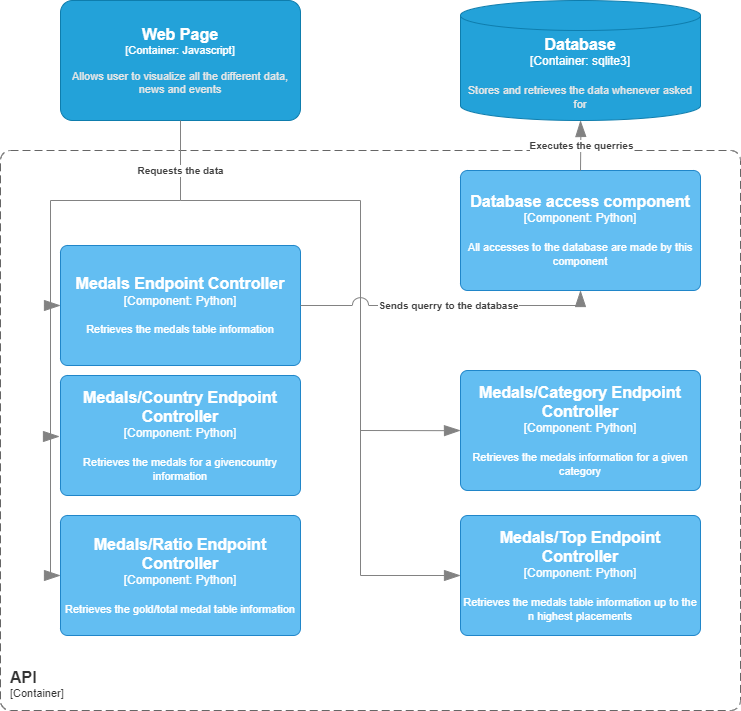

The diagram above was exported from draw.io. Its source (the exported page's mxGraphModel, read from the mxfile embedded in the PNG):
<mxGraphModel dx="1290" dy="577" grid="1" gridSize="10" guides="1" tooltips="1" connect="1" arrows="1" fold="1" page="1" pageScale="1" pageWidth="827" pageHeight="1169" math="0" shadow="0">
  <root>
    <mxCell id="0" />
    <mxCell id="1" parent="0" />
    <object placeholders="1" c4Name="Web Page" c4Type="Container" c4Technology="Javascript" c4Description="Allows user to visualize all the different data, news and events" label="&lt;font style=&quot;font-size: 16px&quot;&gt;&lt;b&gt;%c4Name%&lt;/b&gt;&lt;/font&gt;&lt;div&gt;[%c4Type%: %c4Technology%]&lt;/div&gt;&lt;br&gt;&lt;div&gt;&lt;font style=&quot;font-size: 11px&quot;&gt;&lt;font color=&quot;#E6E6E6&quot;&gt;%c4Description%&lt;/font&gt;&lt;/div&gt;" id="I974hT9muZPqKCp7hzKz-2">
      <mxCell style="rounded=1;whiteSpace=wrap;html=1;fontSize=11;labelBackgroundColor=none;fillColor=#23A2D9;fontColor=#ffffff;align=center;arcSize=10;strokeColor=#0E7DAD;metaEdit=1;resizable=0;points=[[0.25,0,0],[0.5,0,0],[0.75,0,0],[1,0.25,0],[1,0.5,0],[1,0.75,0],[0.75,1,0],[0.5,1,0],[0.25,1,0],[0,0.75,0],[0,0.5,0],[0,0.25,0]];" parent="1" vertex="1">
        <mxGeometry x="80" y="150" width="240" height="120" as="geometry" />
      </mxCell>
    </object>
    <object placeholders="1" c4Name="Database" c4Type="Container" c4Technology="sqlite3" c4Description="Stores and retrieves the data whenever asked for" label="&lt;font style=&quot;font-size: 16px&quot;&gt;&lt;b&gt;%c4Name%&lt;/b&gt;&lt;/font&gt;&lt;div&gt;[%c4Type%:&amp;nbsp;%c4Technology%]&lt;/div&gt;&lt;br&gt;&lt;div&gt;&lt;font style=&quot;font-size: 11px&quot;&gt;&lt;font color=&quot;#E6E6E6&quot;&gt;%c4Description%&lt;/font&gt;&lt;/div&gt;" id="I974hT9muZPqKCp7hzKz-3">
      <mxCell style="shape=cylinder3;size=15;whiteSpace=wrap;html=1;boundedLbl=1;rounded=0;labelBackgroundColor=none;fillColor=#23A2D9;fontSize=12;fontColor=#ffffff;align=center;strokeColor=#0E7DAD;metaEdit=1;points=[[0.5,0,0],[1,0.25,0],[1,0.5,0],[1,0.75,0],[0.5,1,0],[0,0.75,0],[0,0.5,0],[0,0.25,0]];resizable=0;" parent="1" vertex="1">
        <mxGeometry x="480" y="150" width="240" height="120" as="geometry" />
      </mxCell>
    </object>
    <object placeholders="1" c4Name="API" c4Type="ContainerScopeBoundary" c4Application="Container" label="&lt;font style=&quot;font-size: 16px&quot;&gt;&lt;b&gt;&lt;div style=&quot;text-align: left&quot;&gt;%c4Name%&lt;/div&gt;&lt;/b&gt;&lt;/font&gt;&lt;div style=&quot;text-align: left&quot;&gt;[%c4Application%]&lt;/div&gt;" id="I974hT9muZPqKCp7hzKz-5">
      <mxCell style="rounded=1;fontSize=11;whiteSpace=wrap;html=1;dashed=1;arcSize=20;fillColor=none;strokeColor=#666666;fontColor=#333333;labelBackgroundColor=none;align=left;verticalAlign=bottom;labelBorderColor=none;spacingTop=0;spacing=10;dashPattern=8 4;metaEdit=1;rotatable=0;perimeter=rectanglePerimeter;noLabel=0;labelPadding=0;allowArrows=0;connectable=0;expand=0;recursiveResize=0;editable=1;pointerEvents=0;absoluteArcSize=1;points=[[0.25,0,0],[0.5,0,0],[0.75,0,0],[1,0.25,0],[1,0.5,0],[1,0.75,0],[0.75,1,0],[0.5,1,0],[0.25,1,0],[0,0.75,0],[0,0.5,0],[0,0.25,0]];" parent="1" vertex="1">
        <mxGeometry x="20" y="300" width="740" height="560" as="geometry" />
      </mxCell>
    </object>
    <object placeholders="1" c4Name="Database access component" c4Type="Component" c4Technology="Python" c4Description="All accesses to the database are made by this component" label="&lt;font style=&quot;font-size: 16px&quot;&gt;&lt;b&gt;%c4Name%&lt;/b&gt;&lt;/font&gt;&lt;div&gt;[%c4Type%: %c4Technology%]&lt;/div&gt;&lt;br&gt;&lt;div&gt;&lt;font style=&quot;font-size: 11px&quot;&gt;%c4Description%&lt;/font&gt;&lt;/div&gt;" id="I974hT9muZPqKCp7hzKz-6">
      <mxCell style="rounded=1;whiteSpace=wrap;html=1;labelBackgroundColor=none;fillColor=#63BEF2;fontColor=#ffffff;align=center;arcSize=6;strokeColor=#2086C9;metaEdit=1;resizable=0;points=[[0.25,0,0],[0.5,0,0],[0.75,0,0],[1,0.25,0],[1,0.5,0],[1,0.75,0],[0.75,1,0],[0.5,1,0],[0.25,1,0],[0,0.75,0],[0,0.5,0],[0,0.25,0]];" parent="1" vertex="1">
        <mxGeometry x="480" y="320" width="240" height="120" as="geometry" />
      </mxCell>
    </object>
    <object placeholders="1" c4Name="Medals Endpoint Controller" c4Type="Component" c4Technology="Python" c4Description="Retrieves the medals table information" label="&lt;font style=&quot;font-size: 16px&quot;&gt;&lt;b&gt;%c4Name%&lt;/b&gt;&lt;/font&gt;&lt;div&gt;[%c4Type%: %c4Technology%]&lt;/div&gt;&lt;br&gt;&lt;div&gt;&lt;font style=&quot;font-size: 11px&quot;&gt;%c4Description%&lt;/font&gt;&lt;/div&gt;" id="NRfL1WOM-pDprkd1Nh07-1">
      <mxCell style="rounded=1;whiteSpace=wrap;html=1;labelBackgroundColor=none;fillColor=#63BEF2;fontColor=#ffffff;align=center;arcSize=6;strokeColor=#2086C9;metaEdit=1;resizable=0;points=[[0.25,0,0],[0.5,0,0],[0.75,0,0],[1,0.25,0],[1,0.5,0],[1,0.75,0],[0.75,1,0],[0.5,1,0],[0.25,1,0],[0,0.75,0],[0,0.5,0],[0,0.25,0]];" vertex="1" parent="1">
        <mxGeometry x="80" y="395" width="240" height="120" as="geometry" />
      </mxCell>
    </object>
    <object placeholders="1" c4Name="Medals/Country Endpoint Controller" c4Type="Component" c4Technology="Python" c4Description="Retrieves the medals for a givencountry information" label="&lt;font style=&quot;font-size: 16px&quot;&gt;&lt;b&gt;%c4Name%&lt;/b&gt;&lt;/font&gt;&lt;div&gt;[%c4Type%: %c4Technology%]&lt;/div&gt;&lt;br&gt;&lt;div&gt;&lt;font style=&quot;font-size: 11px&quot;&gt;%c4Description%&lt;/font&gt;&lt;/div&gt;" id="NRfL1WOM-pDprkd1Nh07-2">
      <mxCell style="rounded=1;whiteSpace=wrap;html=1;labelBackgroundColor=none;fillColor=#63BEF2;fontColor=#ffffff;align=center;arcSize=6;strokeColor=#2086C9;metaEdit=1;resizable=0;points=[[0.25,0,0],[0.5,0,0],[0.75,0,0],[1,0.25,0],[1,0.5,0],[1,0.75,0],[0.75,1,0],[0.5,1,0],[0.25,1,0],[0,0.75,0],[0,0.5,0],[0,0.25,0]];" vertex="1" parent="1">
        <mxGeometry x="80" y="525" width="240" height="120" as="geometry" />
      </mxCell>
    </object>
    <object placeholders="1" c4Name="Medals/Ratio Endpoint Controller" c4Type="Component" c4Technology="Python" c4Description="Retrieves the gold/total medal table information" label="&lt;font style=&quot;font-size: 16px&quot;&gt;&lt;b&gt;%c4Name%&lt;/b&gt;&lt;/font&gt;&lt;div&gt;[%c4Type%: %c4Technology%]&lt;/div&gt;&lt;br&gt;&lt;div&gt;&lt;font style=&quot;font-size: 11px&quot;&gt;%c4Description%&lt;/font&gt;&lt;/div&gt;" id="NRfL1WOM-pDprkd1Nh07-3">
      <mxCell style="rounded=1;whiteSpace=wrap;html=1;labelBackgroundColor=none;fillColor=#63BEF2;fontColor=#ffffff;align=center;arcSize=6;strokeColor=#2086C9;metaEdit=1;resizable=0;points=[[0.25,0,0],[0.5,0,0],[0.75,0,0],[1,0.25,0],[1,0.5,0],[1,0.75,0],[0.75,1,0],[0.5,1,0],[0.25,1,0],[0,0.75,0],[0,0.5,0],[0,0.25,0]];" vertex="1" parent="1">
        <mxGeometry x="80" y="665" width="240" height="120" as="geometry" />
      </mxCell>
    </object>
    <object placeholders="1" c4Name="Medals/Top Endpoint Controller" c4Type="Component" c4Technology="Python" c4Description="Retrieves the medals table information up to the n highest placements" label="&lt;font style=&quot;font-size: 16px&quot;&gt;&lt;b&gt;%c4Name%&lt;/b&gt;&lt;/font&gt;&lt;div&gt;[%c4Type%: %c4Technology%]&lt;/div&gt;&lt;br&gt;&lt;div&gt;&lt;font style=&quot;font-size: 11px&quot;&gt;%c4Description%&lt;/font&gt;&lt;/div&gt;" id="NRfL1WOM-pDprkd1Nh07-4">
      <mxCell style="rounded=1;whiteSpace=wrap;html=1;labelBackgroundColor=none;fillColor=#63BEF2;fontColor=#ffffff;align=center;arcSize=6;strokeColor=#2086C9;metaEdit=1;resizable=0;points=[[0.25,0,0],[0.5,0,0],[0.75,0,0],[1,0.25,0],[1,0.5,0],[1,0.75,0],[0.75,1,0],[0.5,1,0],[0.25,1,0],[0,0.75,0],[0,0.5,0],[0,0.25,0]];" vertex="1" parent="1">
        <mxGeometry x="480" y="665" width="240" height="120" as="geometry" />
      </mxCell>
    </object>
    <object placeholders="1" c4Name="Medals/Category Endpoint Controller" c4Type="Component" c4Technology="Python" c4Description="Retrieves the medals information for a given category" label="&lt;font style=&quot;font-size: 16px&quot;&gt;&lt;b&gt;%c4Name%&lt;/b&gt;&lt;/font&gt;&lt;div&gt;[%c4Type%: %c4Technology%]&lt;/div&gt;&lt;br&gt;&lt;div&gt;&lt;font style=&quot;font-size: 11px&quot;&gt;%c4Description%&lt;/font&gt;&lt;/div&gt;" id="NRfL1WOM-pDprkd1Nh07-5">
      <mxCell style="rounded=1;whiteSpace=wrap;html=1;labelBackgroundColor=none;fillColor=#63BEF2;fontColor=#ffffff;align=center;arcSize=6;strokeColor=#2086C9;metaEdit=1;resizable=0;points=[[0.25,0,0],[0.5,0,0],[0.75,0,0],[1,0.25,0],[1,0.5,0],[1,0.75,0],[0.75,1,0],[0.5,1,0],[0.25,1,0],[0,0.75,0],[0,0.5,0],[0,0.25,0]];" vertex="1" parent="1">
        <mxGeometry x="480" y="520" width="240" height="120" as="geometry" />
      </mxCell>
    </object>
    <object placeholders="1" c4Type="Relationship" c4Description="Requests the data" id="NRfL1WOM-pDprkd1Nh07-7">
      <mxCell style="endArrow=blockThin;html=1;fontSize=10;fontColor=#404040;strokeWidth=1;endFill=1;strokeColor=#828282;elbow=vertical;metaEdit=1;endSize=14;startSize=14;jumpStyle=arc;jumpSize=16;rounded=0;edgeStyle=orthogonalEdgeStyle;exitX=0.5;exitY=1;exitDx=0;exitDy=0;exitPerimeter=0;entryX=0;entryY=0.5;entryDx=0;entryDy=0;entryPerimeter=0;" edge="1" parent="1" target="NRfL1WOM-pDprkd1Nh07-3">
        <mxGeometry x="-1" y="70" width="240" relative="1" as="geometry">
          <mxPoint x="200" y="350" as="sourcePoint" />
          <mxPoint x="80" y="805" as="targetPoint" />
          <Array as="points">
            <mxPoint x="70" y="350" />
            <mxPoint x="70" y="725" />
          </Array>
          <mxPoint as="offset" />
        </mxGeometry>
      </mxCell>
    </object>
    <object placeholders="1" c4Type="Relationship" id="NRfL1WOM-pDprkd1Nh07-9">
      <mxCell style="endArrow=blockThin;html=1;fontSize=10;fontColor=#404040;strokeWidth=1;endFill=1;strokeColor=#828282;elbow=vertical;metaEdit=1;endSize=14;startSize=14;jumpStyle=arc;jumpSize=16;rounded=0;edgeStyle=orthogonalEdgeStyle;entryX=0;entryY=0.5;entryDx=0;entryDy=0;entryPerimeter=0;" edge="1" parent="1" target="NRfL1WOM-pDprkd1Nh07-1">
        <mxGeometry width="240" relative="1" as="geometry">
          <mxPoint x="70" y="400" as="sourcePoint" />
          <mxPoint x="530" y="510" as="targetPoint" />
          <Array as="points">
            <mxPoint x="70" y="455" />
          </Array>
        </mxGeometry>
      </mxCell>
    </object>
    <object placeholders="1" c4Type="Relationship" id="NRfL1WOM-pDprkd1Nh07-11">
      <mxCell style="endArrow=blockThin;html=1;fontSize=10;fontColor=#404040;strokeWidth=1;endFill=1;strokeColor=#828282;elbow=vertical;metaEdit=1;endSize=14;startSize=14;jumpStyle=arc;jumpSize=16;rounded=0;edgeStyle=orthogonalEdgeStyle;" edge="1" parent="1">
        <mxGeometry width="240" relative="1" as="geometry">
          <mxPoint x="69" y="586" as="sourcePoint" />
          <mxPoint x="79" y="585.5" as="targetPoint" />
        </mxGeometry>
      </mxCell>
    </object>
    <object placeholders="1" c4Type="Relationship" c4Description="Requests the data" label="&lt;div style=&quot;text-align: left&quot;&gt;&lt;div style=&quot;text-align: center&quot;&gt;&lt;b&gt;%c4Description%&lt;/b&gt;&lt;/div&gt;" id="NRfL1WOM-pDprkd1Nh07-12">
      <mxCell style="endArrow=blockThin;html=1;fontSize=10;fontColor=#404040;strokeWidth=1;endFill=1;strokeColor=#828282;elbow=vertical;metaEdit=1;endSize=14;startSize=14;jumpStyle=arc;jumpSize=16;rounded=0;edgeStyle=orthogonalEdgeStyle;exitX=0.5;exitY=1;exitDx=0;exitDy=0;exitPerimeter=0;entryX=0;entryY=0.5;entryDx=0;entryDy=0;entryPerimeter=0;" edge="1" parent="1" source="I974hT9muZPqKCp7hzKz-2" target="NRfL1WOM-pDprkd1Nh07-4">
        <mxGeometry x="-0.8639" width="240" relative="1" as="geometry">
          <mxPoint x="290" y="560" as="sourcePoint" />
          <mxPoint x="530" y="560" as="targetPoint" />
          <Array as="points">
            <mxPoint x="200" y="350" />
            <mxPoint x="380" y="350" />
            <mxPoint x="380" y="725" />
          </Array>
          <mxPoint as="offset" />
        </mxGeometry>
      </mxCell>
    </object>
    <object placeholders="1" c4Type="Relationship" id="NRfL1WOM-pDprkd1Nh07-13">
      <mxCell style="endArrow=blockThin;html=1;fontSize=10;fontColor=#404040;strokeWidth=1;endFill=1;strokeColor=#828282;elbow=vertical;metaEdit=1;endSize=14;startSize=14;jumpStyle=arc;jumpSize=16;rounded=0;edgeStyle=orthogonalEdgeStyle;entryX=0;entryY=0.5;entryDx=0;entryDy=0;entryPerimeter=0;" edge="1" parent="1" target="NRfL1WOM-pDprkd1Nh07-5">
        <mxGeometry width="240" relative="1" as="geometry">
          <mxPoint x="380" y="580" as="sourcePoint" />
          <mxPoint x="530" y="560" as="targetPoint" />
        </mxGeometry>
      </mxCell>
    </object>
    <object placeholders="1" c4Type="Relationship" c4Description="Sends querry to the database" label="&lt;div style=&quot;text-align: left&quot;&gt;&lt;div style=&quot;text-align: center&quot;&gt;&lt;b&gt;%c4Description%&lt;/b&gt;&lt;/div&gt;" id="NRfL1WOM-pDprkd1Nh07-14">
      <mxCell style="endArrow=blockThin;html=1;fontSize=10;fontColor=#404040;strokeWidth=1;endFill=1;strokeColor=#828282;elbow=vertical;metaEdit=1;endSize=14;startSize=14;jumpStyle=arc;jumpSize=16;rounded=0;edgeStyle=orthogonalEdgeStyle;exitX=1;exitY=0.5;exitDx=0;exitDy=0;exitPerimeter=0;entryX=0.5;entryY=1;entryDx=0;entryDy=0;entryPerimeter=0;" edge="1" parent="1" source="NRfL1WOM-pDprkd1Nh07-1" target="I974hT9muZPqKCp7hzKz-6">
        <mxGeometry width="240" relative="1" as="geometry">
          <mxPoint x="440" y="505" as="sourcePoint" />
          <mxPoint x="600" y="430" as="targetPoint" />
        </mxGeometry>
      </mxCell>
    </object>
    <object placeholders="1" c4Type="Relationship" c4Description="Executes the querries" label="&lt;div style=&quot;text-align: left&quot;&gt;&lt;div style=&quot;text-align: center&quot;&gt;&lt;b&gt;%c4Description%&lt;/b&gt;&lt;/div&gt;" id="NRfL1WOM-pDprkd1Nh07-15">
      <mxCell style="endArrow=blockThin;html=1;fontSize=10;fontColor=#404040;strokeWidth=1;endFill=1;strokeColor=#828282;elbow=vertical;metaEdit=1;endSize=14;startSize=14;jumpStyle=arc;jumpSize=16;rounded=0;edgeStyle=orthogonalEdgeStyle;entryX=0.5;entryY=1;entryDx=0;entryDy=0;entryPerimeter=0;" edge="1" parent="1" target="I974hT9muZPqKCp7hzKz-3">
        <mxGeometry width="240" relative="1" as="geometry">
          <mxPoint x="600" y="320" as="sourcePoint" />
          <mxPoint x="530" y="360" as="targetPoint" />
        </mxGeometry>
      </mxCell>
    </object>
  </root>
</mxGraphModel>